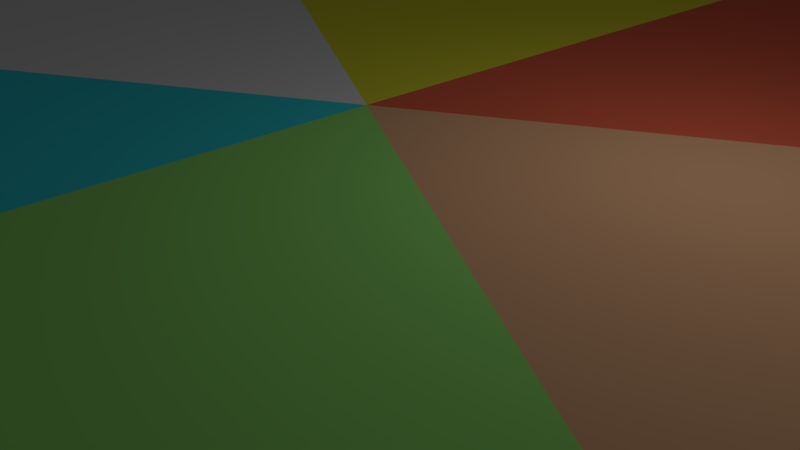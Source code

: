 # Source: tile_base.blend  (saved by Blender 2.78.0; exported with 4.5.12 LTS)
import bpy
from mathutils import Matrix  # noqa: F401  (used for matrix-valued properties, if any)

bpy.ops.wm.read_factory_settings(use_empty=True)
scene = bpy.context.scene
scene.name = 'Scene'

# ---- collections
col_collection_1 = bpy.data.collections.new('Collection 1'); scene.collection.children.link(col_collection_1)

# ---- materials (node trees are filled in below, after node groups)
mat_tile_top01 = bpy.data.materials.new('tile_top01')
mat_tile_top01.alpha_threshold = 0.0
mat_tile_top01.use_transparent_shadow = False
mat_tile_top01.diffuse_color = (0.8, 0.4416, 0.2409, 1.0)
mat_tile_top01.roughness = 0.5
mat_tile_top02 = bpy.data.materials.new('tile_top02')
mat_tile_top02.alpha_threshold = 0.0
mat_tile_top02.use_transparent_shadow = False
mat_tile_top02.diffuse_color = (0.3226, 0.8, 0.1815, 1.0)
mat_tile_top02.roughness = 0.5
mat_tile_top03 = bpy.data.materials.new('tile_top03')
mat_tile_top03.alpha_threshold = 0.0
mat_tile_top03.use_transparent_shadow = False
mat_tile_top03.diffuse_color = (0.04694, 0.7108, 0.8, 1.0)
mat_tile_top03.roughness = 0.5
mat_tile_top04 = bpy.data.materials.new('tile_top04')
mat_tile_top04.alpha_threshold = 0.0
mat_tile_top04.use_transparent_shadow = False
mat_tile_top04.roughness = 0.5
mat_tile_top05 = bpy.data.materials.new('tile_top05')
mat_tile_top05.alpha_threshold = 0.0
mat_tile_top05.use_transparent_shadow = False
mat_tile_top05.diffuse_color = (0.8, 0.7633, 0.04656, 1.0)
mat_tile_top05.roughness = 0.5
mat_tile_top06 = bpy.data.materials.new('tile_top06')
mat_tile_top06.alpha_threshold = 0.0
mat_tile_top06.use_transparent_shadow = False
mat_tile_top06.diffuse_color = (0.8, 0.1391, 0.07538, 1.0)
mat_tile_top06.roughness = 0.5

# ---- material node trees

# ---- world
world_world = bpy.data.worlds.new('World'); scene.world = world_world
world_world.color = (0.05088, 0.05088, 0.05088)
world_world.use_sun_shadow = False
world_world.sun_shadow_jitter_overblur = 0.0
world_world.cycles.sampling_method = 'MANUAL'

# ---- cameras
cam_camera = bpy.data.cameras.new('Camera')
cam_camera.clip_end = 100.0
cam_camera.lens = 35.0
cam_camera.sensor_width = 32.0
cam_camera.sensor_height = 18.0
cam_camera.ortho_scale = 7.314
cam_camera.dof.focus_distance = 0.0
cam_camera.dof.aperture_fstop = 128.0

# ---- lights
light_lamp = bpy.data.lights.new('Lamp', 'POINT')
light_lamp.transmission_factor = 0.0
light_lamp.cutoff_distance = 30.0
light_lamp.energy = 100.0
light_lamp.shadow_buffer_clip_start = 1.001
light_lamp.shadow_soft_size = 0.1
light_lamp.shadow_maximum_resolution = 0.006
light_lamp.use_absolute_resolution = True

# ---- meshes
me_object_1 = bpy.data.meshes.new('Object.1')
me_object_1.from_pydata([(0.0, -5.049e-07, -11.55), (-10.0, 2.524e-07, 5.775), (-10.0, -2.524e-07, -5.775), (-10.0, 2.0, -5.775), (0.0, 2.0, -11.55), (10.0, -2.524e-07, -5.775), (10.0, 2.524e-07, 5.775), (10.0, 2.0, 5.775), (0.0, 5.049e-07, 11.55), (0.0, 2.0, 11.55), (-10.0, 2.0, 5.775), (10.0, 2.0, -5.775), (0.0, 2.0, -8.742e-08)], [], [(3, 0, 2), (0, 3, 4), (4, 5, 0), (5, 7, 6), (7, 8, 6), (8, 7, 9), (9, 1, 8), (1, 9, 10), (3, 1, 10), (9, 12, 10), (7, 11, 12), (12, 11, 4), (7, 5, 11), (5, 4, 11), (1, 3, 2), (7, 12, 9), (12, 4, 3), (10, 12, 3)])
me_object_1.polygons.foreach_set('material_index', [4, 4, 5, 0, 1, 1, 2, 2, 3, 2, 0, 5, 0, 5, 3, 1, 4, 3])
me_object_1.materials.append(mat_tile_top01)
me_object_1.materials.append(mat_tile_top02)
me_object_1.materials.append(mat_tile_top03)
me_object_1.materials.append(mat_tile_top04)
me_object_1.materials.append(mat_tile_top05)
me_object_1.materials.append(mat_tile_top06)
me_object_1.use_remesh_preserve_volume = False
me_object_1.use_remesh_preserve_attributes = False
me_object_1.use_mirror_vertex_groups = False
me_object_1.update()

# ---- objects
ob_tile_base = bpy.data.objects.new('tile_base', me_object_1)
ob_lamp = bpy.data.objects.new('Lamp', light_lamp)
ob_camera = bpy.data.objects.new('Camera', cam_camera)

# ---- transforms, parenting, visibility, modifiers, constraints
ob_tile_base.location = (0.0, 0.0, 0.0)
ob_tile_base.rotation_euler = (1.571, 0.0, 0.0)
ob_tile_base.lineart.crease_threshold = 0.0
ob_lamp.location = (4.076, 1.005, 5.904)
ob_lamp.rotation_euler = (0.6503, 0.05522, 1.866)
ob_lamp.lock_rotations_4d = False
ob_lamp.empty_display_type = 'ARROWS'
ob_lamp.color = (0.0, 0.0, 0.0, 0.0)
ob_lamp.lineart.crease_threshold = 0.0
ob_camera.location = (7.481, -6.508, 5.344)
ob_camera.rotation_euler = (1.109, 0.0, 0.8149)
ob_camera.lock_rotations_4d = False
ob_camera.empty_display_type = 'ARROWS'
ob_camera.color = (0.0, 0.0, 0.0, 0.0)
ob_camera.display_type = 'WIRE'
ob_camera.lineart.crease_threshold = 0.0

# ---- collection membership
col_collection_1.objects.link(ob_tile_base)
col_collection_1.objects.link(ob_lamp)
col_collection_1.objects.link(ob_camera)

# ---- scene / render settings (as saved in the file)
scene.camera = ob_camera
scene.frame_start = 1; scene.frame_end = 250; scene.frame_set(1)
scene.render.engine = 'BLENDER_EEVEE_NEXT'
scene.render.resolution_percentage = 50
scene.render.dither_intensity = 0.0
scene.cycles.use_denoising = False
scene.cycles.samples = 128
scene.cycles.sampling_pattern = 'TABULATED_SOBOL'
scene.cycles.light_sampling_threshold = 0.0
scene.cycles.use_adaptive_sampling = False
scene.cycles.use_light_tree = False
scene.cycles.blur_glossy = 0.0
scene.cycles.sample_clamp_indirect = 0.0
scene.view_settings.view_transform = 'Standard'
bpy.context.view_layer.update()
